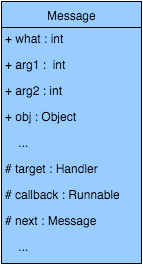

The diagram above was exported from draw.io. Its source (the exported page's mxGraphModel, read from the mxfile embedded in the PNG):
<mxGraphModel dx="538" dy="502" grid="1" gridSize="10" guides="1" tooltips="1" connect="1" arrows="1" fold="1" page="1" pageScale="1" pageWidth="826" pageHeight="1169" background="#ffffff" math="0" shadow="0">
  <root>
    <mxCell id="0" />
    <mxCell id="1" parent="0" />
    <mxCell id="14" value="" style="group;rounded=0;fillColor=#FFFFFF;strokeColor=#000000;" vertex="1" connectable="0" parent="1">
      <mxGeometry x="220" y="118" width="140" height="262" as="geometry" />
    </mxCell>
    <mxCell id="2" value="Message" style="swimlane;html=1;fontStyle=0;childLayout=stackLayout;horizontal=1;startSize=26;fillColor=none;horizontalStack=0;resizeParent=1;resizeLast=0;collapsible=1;marginBottom=0;swimlaneFillColor=#99CCFF;" parent="14" vertex="1">
      <mxGeometry width="140" height="262" as="geometry" />
    </mxCell>
    <mxCell id="3" value="+ what : int" style="text;html=1;strokeColor=none;fillColor=none;align=left;verticalAlign=top;spacingLeft=4;spacingRight=4;whiteSpace=wrap;overflow=hidden;rotatable=0;points=[[0,0.5],[1,0.5]];portConstraint=eastwest;" parent="2" vertex="1">
      <mxGeometry y="26" width="140" height="26" as="geometry" />
    </mxCell>
    <mxCell id="4" value="+ arg1 : &amp;nbsp;int" style="text;html=1;strokeColor=none;fillColor=none;align=left;verticalAlign=top;spacingLeft=4;spacingRight=4;whiteSpace=wrap;overflow=hidden;rotatable=0;points=[[0,0.5],[1,0.5]];portConstraint=eastwest;" parent="2" vertex="1">
      <mxGeometry y="52" width="140" height="26" as="geometry" />
    </mxCell>
    <mxCell id="5" value="+ arg2 : int" style="text;html=1;strokeColor=none;fillColor=none;align=left;verticalAlign=top;spacingLeft=4;spacingRight=4;whiteSpace=wrap;overflow=hidden;rotatable=0;points=[[0,0.5],[1,0.5]];portConstraint=eastwest;" parent="2" vertex="1">
      <mxGeometry y="78" width="140" height="26" as="geometry" />
    </mxCell>
    <mxCell id="9" value="+ obj : Object" style="text;html=1;strokeColor=none;fillColor=none;align=left;verticalAlign=top;spacingLeft=4;spacingRight=4;whiteSpace=wrap;overflow=hidden;rotatable=0;points=[[0,0.5],[1,0.5]];portConstraint=eastwest;" parent="2" vertex="1">
      <mxGeometry y="104" width="140" height="26" as="geometry" />
    </mxCell>
    <mxCell id="8" value="&amp;nbsp; &amp;nbsp; ..." style="text;html=1;strokeColor=none;fillColor=none;align=left;verticalAlign=top;spacingLeft=4;spacingRight=4;whiteSpace=wrap;overflow=hidden;rotatable=0;points=[[0,0.5],[1,0.5]];portConstraint=eastwest;" parent="2" vertex="1">
      <mxGeometry y="130" width="140" height="26" as="geometry" />
    </mxCell>
    <mxCell id="7" value="# target : Handler" style="text;html=1;strokeColor=none;fillColor=none;align=left;verticalAlign=top;spacingLeft=4;spacingRight=4;whiteSpace=wrap;overflow=hidden;rotatable=0;points=[[0,0.5],[1,0.5]];portConstraint=eastwest;" parent="2" vertex="1">
      <mxGeometry y="156" width="140" height="26" as="geometry" />
    </mxCell>
    <mxCell id="10" value="# callback : Runnable" style="text;html=1;strokeColor=none;fillColor=none;align=left;verticalAlign=top;spacingLeft=4;spacingRight=4;whiteSpace=wrap;overflow=hidden;rotatable=0;points=[[0,0.5],[1,0.5]];portConstraint=eastwest;" parent="2" vertex="1">
      <mxGeometry y="182" width="140" height="26" as="geometry" />
    </mxCell>
    <mxCell id="11" value="# next : Message" style="text;html=1;strokeColor=none;fillColor=none;align=left;verticalAlign=top;spacingLeft=4;spacingRight=4;whiteSpace=wrap;overflow=hidden;rotatable=0;points=[[0,0.5],[1,0.5]];portConstraint=eastwest;" parent="2" vertex="1">
      <mxGeometry y="208" width="140" height="26" as="geometry" />
    </mxCell>
    <mxCell id="13" value="&amp;nbsp; &amp;nbsp; ..." style="text;html=1;strokeColor=none;fillColor=none;align=left;verticalAlign=top;spacingLeft=4;spacingRight=4;whiteSpace=wrap;overflow=hidden;rotatable=0;points=[[0,0.5],[1,0.5]];portConstraint=eastwest;" vertex="1" parent="2">
      <mxGeometry y="234" width="140" height="26" as="geometry" />
    </mxCell>
  </root>
</mxGraphModel>